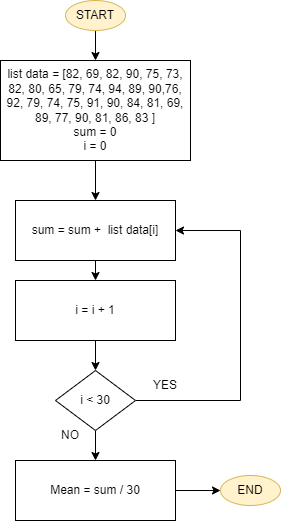

The diagram above was exported from draw.io. Its source (the exported page's mxGraphModel, read from the mxfile embedded in the PNG):
<mxGraphModel dx="1434" dy="756" grid="1" gridSize="10" guides="1" tooltips="1" connect="1" arrows="1" fold="1" page="1" pageScale="1" pageWidth="850" pageHeight="1100" math="0" shadow="0">
  <root>
    <mxCell id="0" />
    <mxCell id="1" parent="0" />
    <mxCell id="ZVTdm7OdZARsuzuQWWT0-6" style="edgeStyle=orthogonalEdgeStyle;rounded=0;orthogonalLoop=1;jettySize=auto;html=1;exitX=0.5;exitY=1;exitDx=0;exitDy=0;entryX=0.5;entryY=0;entryDx=0;entryDy=0;" edge="1" parent="1" source="ZVTdm7OdZARsuzuQWWT0-1" target="ZVTdm7OdZARsuzuQWWT0-2">
      <mxGeometry relative="1" as="geometry" />
    </mxCell>
    <mxCell id="ZVTdm7OdZARsuzuQWWT0-1" value="START" style="ellipse;whiteSpace=wrap;html=1;fillColor=#fff2cc;strokeColor=#d6b656;" vertex="1" parent="1">
      <mxGeometry x="215" y="120" width="60" height="30" as="geometry" />
    </mxCell>
    <mxCell id="ZVTdm7OdZARsuzuQWWT0-7" style="edgeStyle=orthogonalEdgeStyle;rounded=0;orthogonalLoop=1;jettySize=auto;html=1;exitX=0.5;exitY=1;exitDx=0;exitDy=0;entryX=0.5;entryY=0;entryDx=0;entryDy=0;" edge="1" parent="1" source="ZVTdm7OdZARsuzuQWWT0-2" target="ZVTdm7OdZARsuzuQWWT0-3">
      <mxGeometry relative="1" as="geometry" />
    </mxCell>
    <mxCell id="ZVTdm7OdZARsuzuQWWT0-2" value="list data = [82, 69, 82, 90, 75, 73, 82, 80, 65, 79, 74, 94, 89, 90,76, 92, 79, 74, 75, 91, 90, 84, 81, 69, 89, 77, 90, 81, 86, 83 ]&lt;br&gt;sum = 0&lt;br&gt;i = 0" style="rounded=0;whiteSpace=wrap;html=1;" vertex="1" parent="1">
      <mxGeometry x="150" y="180" width="190" height="100" as="geometry" />
    </mxCell>
    <mxCell id="ZVTdm7OdZARsuzuQWWT0-10" style="edgeStyle=orthogonalEdgeStyle;rounded=0;orthogonalLoop=1;jettySize=auto;html=1;exitX=0.5;exitY=1;exitDx=0;exitDy=0;entryX=0.5;entryY=0;entryDx=0;entryDy=0;" edge="1" parent="1" source="ZVTdm7OdZARsuzuQWWT0-3" target="ZVTdm7OdZARsuzuQWWT0-9">
      <mxGeometry relative="1" as="geometry" />
    </mxCell>
    <mxCell id="ZVTdm7OdZARsuzuQWWT0-3" value="sum = sum +&amp;nbsp; list data[i]" style="rounded=0;whiteSpace=wrap;html=1;" vertex="1" parent="1">
      <mxGeometry x="165" y="320" width="160" height="60" as="geometry" />
    </mxCell>
    <mxCell id="ZVTdm7OdZARsuzuQWWT0-12" style="edgeStyle=orthogonalEdgeStyle;rounded=0;orthogonalLoop=1;jettySize=auto;html=1;exitX=1;exitY=0.5;exitDx=0;exitDy=0;entryX=1;entryY=0.5;entryDx=0;entryDy=0;" edge="1" parent="1" source="ZVTdm7OdZARsuzuQWWT0-5" target="ZVTdm7OdZARsuzuQWWT0-3">
      <mxGeometry relative="1" as="geometry">
        <Array as="points">
          <mxPoint x="390" y="520" />
          <mxPoint x="390" y="350" />
        </Array>
      </mxGeometry>
    </mxCell>
    <mxCell id="ZVTdm7OdZARsuzuQWWT0-15" style="edgeStyle=orthogonalEdgeStyle;rounded=0;orthogonalLoop=1;jettySize=auto;html=1;exitX=0.5;exitY=1;exitDx=0;exitDy=0;entryX=0.5;entryY=0;entryDx=0;entryDy=0;" edge="1" parent="1" source="ZVTdm7OdZARsuzuQWWT0-5" target="ZVTdm7OdZARsuzuQWWT0-13">
      <mxGeometry relative="1" as="geometry" />
    </mxCell>
    <mxCell id="ZVTdm7OdZARsuzuQWWT0-5" value="i &amp;lt; 30" style="rhombus;whiteSpace=wrap;html=1;" vertex="1" parent="1">
      <mxGeometry x="205" y="490" width="80" height="60" as="geometry" />
    </mxCell>
    <mxCell id="ZVTdm7OdZARsuzuQWWT0-11" style="edgeStyle=orthogonalEdgeStyle;rounded=0;orthogonalLoop=1;jettySize=auto;html=1;exitX=0.5;exitY=1;exitDx=0;exitDy=0;entryX=0.5;entryY=0;entryDx=0;entryDy=0;" edge="1" parent="1" source="ZVTdm7OdZARsuzuQWWT0-9" target="ZVTdm7OdZARsuzuQWWT0-5">
      <mxGeometry relative="1" as="geometry" />
    </mxCell>
    <mxCell id="ZVTdm7OdZARsuzuQWWT0-9" value="i = i + 1" style="rounded=0;whiteSpace=wrap;html=1;" vertex="1" parent="1">
      <mxGeometry x="165" y="400" width="160" height="60" as="geometry" />
    </mxCell>
    <mxCell id="ZVTdm7OdZARsuzuQWWT0-16" style="edgeStyle=orthogonalEdgeStyle;rounded=0;orthogonalLoop=1;jettySize=auto;html=1;exitX=1;exitY=0.5;exitDx=0;exitDy=0;entryX=0;entryY=0.5;entryDx=0;entryDy=0;" edge="1" parent="1" source="ZVTdm7OdZARsuzuQWWT0-13" target="ZVTdm7OdZARsuzuQWWT0-14">
      <mxGeometry relative="1" as="geometry" />
    </mxCell>
    <mxCell id="ZVTdm7OdZARsuzuQWWT0-13" value="Mean = sum / 30" style="rounded=0;whiteSpace=wrap;html=1;" vertex="1" parent="1">
      <mxGeometry x="165" y="580" width="160" height="60" as="geometry" />
    </mxCell>
    <mxCell id="ZVTdm7OdZARsuzuQWWT0-14" value="END" style="ellipse;whiteSpace=wrap;html=1;fillColor=#fff2cc;strokeColor=#d6b656;" vertex="1" parent="1">
      <mxGeometry x="370" y="595" width="60" height="30" as="geometry" />
    </mxCell>
    <mxCell id="ZVTdm7OdZARsuzuQWWT0-17" value="YES" style="text;html=1;strokeColor=none;fillColor=none;align=center;verticalAlign=middle;whiteSpace=wrap;rounded=0;" vertex="1" parent="1">
      <mxGeometry x="285" y="490" width="60" height="30" as="geometry" />
    </mxCell>
    <mxCell id="ZVTdm7OdZARsuzuQWWT0-18" value="NO" style="text;html=1;strokeColor=none;fillColor=none;align=center;verticalAlign=middle;whiteSpace=wrap;rounded=0;" vertex="1" parent="1">
      <mxGeometry x="190" y="540" width="60" height="30" as="geometry" />
    </mxCell>
  </root>
</mxGraphModel>